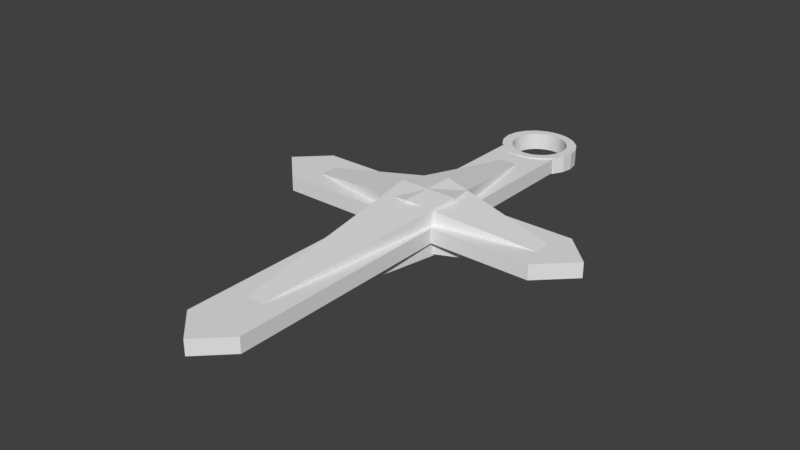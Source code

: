 # Source: Cross.blend  (saved by Blender 2.78.0; exported with 4.5.12 LTS)
import bpy
from mathutils import Matrix  # noqa: F401  (used for matrix-valued properties, if any)

bpy.ops.wm.read_factory_settings(use_empty=True)
scene = bpy.context.scene
scene.name = 'Scene'

# ---- collections
col_collection_1 = bpy.data.collections.new('Collection 1'); scene.collection.children.link(col_collection_1)

# ---- world
world_world = bpy.data.worlds.new('World'); scene.world = world_world
world_world.color = (0.05088, 0.05088, 0.05088)
world_world.use_sun_shadow = False
world_world.sun_shadow_jitter_overblur = 0.0
world_world.cycles.sampling_method = 'MANUAL'

# ---- meshes
me_uploads_files_2488564_neat_wluff_amberis = bpy.data.meshes.new('uploads files 2488564 Neat+Wluff-Amberis')
me_uploads_files_2488564_neat_wluff_amberis.from_pydata([(-0.05506, 1.584, 0.0758), (-0.1204, 1.553, 0.0758), (-0.05934, 1.523, 0.0758), (-0.02304, 1.59, 0.0758), (-0.001806, 1.593, 0.0758), (-0.02304, 1.59, -0.0273), (-0.001806, 1.593, -0.0273), (-0.04449, 1.53, 0.0758), (-0.02897, 1.536, 0.0758), (0.02371, 0.25, -0.1304), (0.02371, 0.06232, -0.1304), (-0.07382, 0.07939, -0.1163), (-0.03956, 1.586, 0.0758), (-0.03956, 1.586, -0.0273), (-0.05506, 1.584, -0.0273), (0.02371, 0.06232, -0.1149), (-0.08666, 1.505, -0.0273), (-0.1204, 1.553, -0.0273), (-0.07346, 1.515, -0.0273), (-0.217, 1.376, 0.0758), (-0.2055, 1.444, 0.0758), (-0.217, 1.376, -0.0273), (-0.2055, 1.309, -0.0273), (-0.05934, 1.523, -0.0273), (-0.04449, 1.53, -0.0273), (-0.02897, 1.536, -0.0273), (-0.09038, 1.186, 0.0758), (-0.09038, 1.186, 0.07065), (-0.08356, 1.182, 0.07065), (-0.08356, 1.182, 0.0758), (-0.09038, 1.186, -0.02214), (-0.09038, 1.186, -0.0273), (-0.08356, 1.182, -0.02214), (-0.08356, 1.182, -0.0273), (-0.2055, 1.444, -0.0273), (-0.02995, 1.038, 0.07065), (-0.05717, 1.17, 0.07065), (-0.06413, 1.173, 0.07065), (-0.08666, 1.505, 0.0758), (-0.09887, 1.494, 0.0758), (-0.09887, 1.494, -0.0273), (-0.06413, 1.173, 0.0758), (0.823, 0.05763, 0.07065), (0.7747, 0.1937, 0.07065), (0.2025, 0.05763, 0.07065), (-0.07346, 1.515, 0.0758), (0.003245, 1.542, -0.0273), (-0.06413, 1.173, -0.02214), (-0.06413, 1.173, -0.0273), (-0.2055, 1.309, 0.0758), (0.01732, 1.594, -0.0273), (0.0179, 1.594, -0.0273), (0.01969, 1.543, -0.0273), (-0.05506, 1.169, 0.07065), (-0.01304, 1.54, -0.0273), (-0.01304, 1.54, 0.0758), (-0.05717, 1.17, 0.0758), (-0.05506, 1.169, 0.0758), (0.003245, 1.542, 0.0758), (-0.05717, 1.17, -0.02214), (-0.05717, 1.17, -0.0273), (-0.05506, 1.169, -0.02214), (-0.05506, 1.169, -0.0273), (0.01969, 1.543, 0.0758), (-0.02304, 1.16, -0.02214), (-0.02995, 1.038, -0.02214), (-0.04392, 1.165, -0.02214), (-0.05392, 1.169, -0.02214), (0.06242, 1.59, -0.0273), (0.0833, 1.585, -0.0273), (0.05242, 1.54, -0.0273), (0.01617, 1.594, -0.0273), (0.01969, 1.594, -0.0273), (0.04119, 1.593, -0.0273), (0.03613, 1.542, -0.0273), (0.06835, 1.536, -0.0273), (0.08445, 1.584, -0.0273), (0.08387, 1.53, -0.0273), (0.08974, 1.584, -0.0273), (0.09926, 1.579, -0.0273), (0.1035, 1.578, -0.0273), (0.1229, 1.568, -0.0273), (0.09871, 1.523, -0.0273), (0.03613, 1.542, 0.0758), (-0.05392, 1.169, 0.07065), (0.05242, 1.54, 0.0758), (-0.05392, 1.169, 0.0758), (0.06835, 1.536, 0.0758), (0.08387, 1.53, 0.0758), (-0.05392, 1.169, -0.0273), (0.09871, 1.523, 0.0758), (0.1128, 1.515, 0.0758), (0.0179, 1.594, 0.0758), (0.01732, 1.594, 0.0758), (-0.1407, 1.424, -0.0273), (-0.1352, 1.439, -0.0273), (-0.04392, 1.165, 0.07065), (-0.04392, 1.165, 0.0758), (-0.1722, 1.504, 0.0758), (-0.04392, 1.165, -0.0273), (0.01969, 1.594, 0.0758), (-0.1295, 0.411, 0.1568), (-0.1295, 0.411, 0.07065), (-0.7272, 0.3064, 0.07065), (-0.1722, 1.504, -0.0273), (-0.02304, 1.16, 0.07065), (-0.02304, 1.16, 0.0758), (-0.02304, 1.16, -0.0273), (-0.1448, 1.342, -0.0273), (-0.1448, 1.342, 0.0758), (-0.1407, 1.326, 0.0758), (-0.1407, 1.326, -0.0273), (-0.1472, 1.359, -0.0273), (-0.001806, 1.157, 0.07065), (-0.001806, 1.157, 0.0758), (-0.1472, 1.359, 0.0758), (0.01617, 1.594, 0.0758), (0.04119, 1.593, 0.0758), (0.0833, 1.585, 0.0758), (0.06242, 1.59, 0.0758), (0.09926, 1.579, 0.0758), (0.08974, 1.584, 0.0758), (0.08445, 1.584, 0.0758), (-0.001806, 1.157, -0.0273), (-0.001806, 1.157, -0.02214), (-0.1479, 1.375, -0.0273), (-0.1479, 1.375, 0.0758), (-0.1472, 1.392, -0.0273), (-0.1472, 1.392, 0.0758), (-0.1551, 0.4331, 0.07065), (-0.1448, 1.408, -0.0273), (-0.1448, 1.408, 0.0758), (-0.1407, 1.424, 0.0758), (-0.1282, 1.454, -0.0273), (-0.1352, 1.439, 0.0758), (-0.1282, 1.454, 0.0758), (-0.1295, 0.411, -0.02214), (-0.7272, 0.3064, -0.02214), (-0.1551, 0.4331, -0.02214), (-0.1197, 1.468, -0.0273), (-0.1197, 1.468, 0.0758), (0.01969, 1.156, -0.02214), (-0.1099, 1.481, -0.0273), (0.01969, 1.156, 0.0758), (0.01969, 1.156, 0.07065), (-0.8558, 0.4331, -0.02214), (-0.1099, 1.481, 0.0758), (0.01969, 1.156, -0.0273), (0.1212, 0.07939, -0.1163), (0.07737, -1.064, -0.02214), (0.003245, 1.208, -0.0273), (0.003245, 1.208, 0.0758), (0.01969, 1.207, 0.0758), (0.01969, 1.207, -0.0273), (-0.01304, 1.211, -0.0273), (-0.01304, 1.211, 0.0758), (-0.02897, 1.215, -0.0273), (-0.02897, 1.215, 0.0758), (0.2025, 0.4331, -0.02214), (0.07737, 1.038, -0.02214), (0.1414, 1.193, -0.02214), (-0.1295, 0.411, -0.1083), (-0.04449, 1.22, -0.0273), (-0.04449, 1.22, 0.0758), (-0.05934, 1.227, -0.0273), (-0.05934, 1.227, 0.0758), (-0.7273, 0.1937, -0.02214), (-1.037, 0.2554, -0.02214), (-0.07346, 1.236, -0.0273), (-0.07346, 1.236, 0.0758), (-0.8352, 0.05763, -0.02214), (-0.08666, 1.246, -0.0273), (-0.08666, 1.246, 0.0758), (0.2025, 1.244, -0.02214), (0.2025, 0.4331, 0.07065), (-0.09887, 1.257, -0.0273), (-0.09887, 1.257, 0.0758), (0.1551, 1.2, -0.0273), (0.1383, 1.257, -0.0273), (0.2069, 1.248, -0.0273), (0.1229, 1.182, -0.02214), (0.1035, 1.173, -0.02214), (0.1229, 1.182, -0.0273), (0.1035, 1.173, -0.0273), (-0.8558, 0.4331, 0.07065), (-1.037, 0.2554, 0.07065), (0.2025, 0.05763, -0.02214), (0.2025, -1.324, -0.02214), (0.1229, 1.182, 0.0758), (0.1035, 1.173, 0.0758), (0.1229, 1.182, 0.07065), (0.1035, 1.173, 0.07065), (0.1591, 1.282, -0.0273), (0.1493, 1.269, -0.0273), (-0.1551, 0.25, 0.1531), (-0.7273, 0.1937, 0.07065), (0.09871, 1.227, 0.0758), (0.09871, 1.227, -0.0273), (0.08387, 1.22, -0.0273), (0.08387, 1.22, 0.0758), (0.06835, 1.215, -0.0273), (0.06835, 1.215, 0.0758), (-0.14, 0.09093, 0.1553), (-0.1551, 0.25, 0.1789), (-0.02995, -1.064, -0.02214), (0.05242, 1.211, -0.0273), (0.05242, 1.211, 0.0758), (0.1443, 1.195, -0.02214), (-0.14, 0.09093, -0.02214), (-0.1551, 0.05763, -0.02214), (0.03613, 1.208, -0.0273), (0.03613, 1.208, 0.0758), (0.07737, 1.038, 0.07065), (0.1414, 1.193, 0.07065), (0.1551, 1.2, 0.07065), (0.1443, 1.195, 0.07065), (0.1551, 1.2, 0.0758), (-0.8352, 0.05763, 0.07065), (0.126, 1.246, -0.0273), (-0.1551, 0.05763, 0.07065), (-0.1722, 1.248, 0.0758), (0.1443, 1.195, -0.0273), (0.1128, 1.236, -0.0273), (0.1414, 1.193, -0.0273), (0.1675, 1.296, -0.0273), (0.1746, 1.311, -0.0273), (0.2402, 1.309, -0.0273), (0.1551, 1.2, -0.02214), (-0.14, 0.09093, 0.07065), (0.02371, -1.499, -0.02214), (-0.1551, -1.324, -0.02214), (0.1414, 1.193, 0.0758), (0.177, 0.411, 0.1568), (0.02371, 0.4378, 0.1531), (0.02371, 0.4378, 0.1789), (0.8436, 0.4331, -0.02214), (0.7746, 0.3064, -0.02214), (-0.1722, 1.248, -0.0273), (-0.1551, 1.232, -0.02214), (0.7746, 0.3064, 0.07065), (0.177, 0.411, 0.07065), (0.8436, 0.4331, 0.07065), (-0.1551, 0.25, -0.1046), (-0.14, 0.09093, -0.1068), (0.177, 0.411, -0.02214), (0.06242, 1.16, -0.02214), (0.0833, 1.165, -0.02214), (0.1874, 0.09093, 0.07065), (0.07737, -1.064, 0.07065), (0.0833, 1.165, -0.0273), (0.2025, -1.324, 0.07065), (0.1443, 1.195, 0.0758), (-0.02995, -1.064, 0.07065), (-0.1551, -1.324, 0.07065), (-0.1551, 0.25, -0.1304), (-0.1551, 1.232, 0.07065), (0.177, 0.411, -0.1083), (0.02371, 0.4378, -0.1304), (0.02371, 0.4378, -0.1046), (0.02371, -1.499, 0.07065), (-0.1204, 1.2, -0.0273), (0.06242, 1.16, -0.0273), (0.04119, 1.157, -0.0273), (-0.1352, 1.311, -0.0273), (0.1128, 1.236, 0.0758), (0.126, 1.246, 0.0758), (0.2025, 1.244, 0.07065), (0.1383, 1.257, 0.0758), (0.2069, 1.248, 0.0758), (0.2025, 0.25, 0.1789), (0.1874, 0.09093, 0.1553), (0.2517, 1.376, -0.0273), (0.1841, 1.408, -0.0273), (0.2402, 1.444, -0.0273), (-0.1204, 1.2, -0.02214), (-0.1204, 1.2, 0.0758), (0.2025, 0.25, -0.1046), (0.1801, 1.424, -0.0273), (0.1746, 1.439, -0.0273), (-0.1099, 1.269, -0.0273), (0.1675, 1.454, -0.0273), (0.02371, 0.06232, 0.1634), (-0.07382, 0.07939, 0.1648), (0.1212, 0.07939, 0.1648), (1.025, 0.2554, -0.02214), (-0.1282, 1.296, -0.0273), (-0.1197, 1.282, -0.0273), (0.1591, 1.468, -0.0273), (0.1493, 1.481, -0.0273), (0.2069, 1.504, -0.0273), (0.2402, 1.309, 0.0758), (0.2025, 0.25, 0.1531), (0.1269, 1.566, -0.0273), (0.1128, 1.515, -0.0273), (0.2025, 0.25, -0.1304), (1.025, 0.2554, 0.07065), (0.1551, 1.553, -0.0273), (-0.1204, 1.2, 0.07065), (0.02371, 0.25, 0.1789), (0.126, 1.505, -0.0273), (0.823, 0.05763, -0.02214), (0.7747, 0.1937, -0.02214), (0.1746, 1.311, 0.0758), (0.1675, 1.296, 0.0758), (0.2402, 1.444, 0.0758), (0.2517, 1.376, 0.0758), (0.1591, 1.282, 0.0758), (0.1493, 1.269, 0.0758), (0.1874, 0.09093, -0.02214), (0.1874, 0.09093, -0.1068), (0.04119, 1.157, 0.07065), (0.1866, 1.359, -0.0273), (0.04119, 1.157, -0.02214), (0.1841, 1.342, -0.0273), (0.1801, 1.326, -0.0273), (0.04119, 1.157, 0.0758), (0.06242, 1.16, 0.07065), (0.0833, 1.165, 0.07065), (0.1383, 1.494, -0.0273), (0.06242, 1.16, 0.0758), (0.0833, 1.165, 0.0758), (0.1874, 1.375, -0.0273), (0.1866, 1.392, -0.0273), (-0.1099, 1.269, 0.0758), (-0.1197, 1.282, 0.0758), (-0.1282, 1.296, 0.0758), (0.1866, 1.359, 0.0758), (-0.1352, 1.311, 0.0758), (0.126, 1.505, 0.0758), (0.1551, 1.553, 0.0758), (0.1383, 1.494, 0.0758), (0.1493, 1.481, 0.0758), (0.2069, 1.504, 0.0758), (0.1269, 1.566, 0.0758), (0.1801, 1.424, 0.0758), (0.1746, 1.439, 0.0758), (0.1675, 1.454, 0.0758), (0.1866, 1.392, 0.0758), (0.1841, 1.408, 0.0758), (0.1874, 1.375, 0.0758), (0.02371, 0.06232, 0.1789), (0.1801, 1.326, 0.0758), (0.1841, 1.342, 0.0758), (0.1591, 1.468, 0.0758), (0.1229, 1.568, 0.0758), (0.1035, 1.578, 0.0758)], [], [(0, 1, 2), (3, 4, 5), (6, 5, 4), (7, 8, 0), (9, 10, 11), (12, 13, 14), (12, 14, 0), (10, 15, 11), (16, 17, 18), (5, 12, 3), (19, 20, 21), (5, 13, 12), (22, 19, 21), (18, 17, 23), (24, 23, 14), (25, 24, 14), (26, 27, 28), (26, 28, 29), (30, 31, 32), (33, 32, 31), (14, 13, 25), (34, 21, 20), (28, 27, 35), (36, 37, 35), (2, 7, 0), (16, 38, 39), (16, 39, 40), (28, 37, 41), (28, 41, 29), (42, 43, 44), (18, 45, 38), (18, 38, 16), (5, 6, 46), (47, 32, 48), (33, 48, 32), (19, 22, 49), (50, 51, 52), (23, 2, 45), (23, 45, 18), (24, 7, 2), (24, 2, 23), (36, 35, 53), (25, 8, 7), (25, 7, 24), (54, 55, 8), (54, 8, 25), (56, 36, 53), (56, 53, 57), (46, 58, 55), (46, 55, 54), (59, 60, 61), (62, 61, 60), (52, 63, 58), (52, 58, 46), (64, 65, 66), (61, 67, 65), (66, 65, 67), (68, 69, 70), (13, 5, 54), (54, 25, 13), (52, 46, 71), (71, 50, 52), (51, 72, 52), (72, 73, 52), (74, 52, 73), (70, 74, 68), (75, 70, 69), (69, 76, 75), (77, 75, 76), (76, 78, 77), (78, 79, 77), (80, 81, 77), (82, 77, 81), (74, 83, 63), (74, 63, 52), (14, 23, 17), (53, 35, 84), (70, 85, 83), (70, 83, 74), (62, 67, 61), (53, 84, 86), (53, 86, 57), (75, 87, 85), (75, 85, 70), (77, 88, 87), (77, 87, 75), (62, 89, 67), (82, 90, 88), (82, 88, 77), (37, 36, 56), (37, 56, 41), (82, 91, 90), (59, 47, 60), (48, 60, 47), (1, 0, 17), (14, 17, 0), (92, 93, 58), (94, 34, 95), (86, 84, 96), (86, 96, 97), (98, 1, 17), (67, 89, 66), (99, 66, 89), (100, 92, 63), (58, 63, 92), (101, 102, 103), (104, 98, 17), (104, 34, 98), (96, 105, 106), (96, 106, 97), (66, 99, 64), (107, 64, 99), (20, 98, 34), (35, 102, 101), (108, 109, 110), (108, 110, 111), (108, 22, 112), (111, 22, 108), (105, 113, 114), (105, 114, 106), (112, 115, 109), (112, 109, 108), (12, 0, 8), (8, 55, 12), (3, 12, 55), (116, 4, 58), (93, 116, 58), (83, 117, 63), (118, 119, 85), (120, 121, 87), (87, 88, 120), (122, 118, 87), (85, 87, 118), (83, 85, 119), (119, 117, 83), (100, 63, 117), (123, 124, 64), (123, 64, 107), (115, 112, 125), (115, 125, 126), (127, 128, 126), (127, 126, 125), (102, 35, 129), (130, 131, 128), (130, 128, 127), (94, 132, 131), (94, 131, 130), (95, 34, 133), (95, 134, 132), (95, 132, 94), (133, 135, 134), (133, 134, 95), (136, 137, 138), (139, 140, 135), (139, 135, 133), (124, 123, 141), (142, 139, 104), (40, 142, 104), (104, 17, 40), (40, 17, 16), (143, 114, 144), (113, 144, 114), (145, 129, 138), (140, 146, 98), (142, 146, 140), (142, 140, 139), (147, 141, 123), (148, 149, 15), (146, 142, 39), (40, 39, 142), (150, 151, 152), (150, 152, 153), (154, 155, 151), (154, 151, 150), (156, 157, 155), (156, 155, 154), (94, 130, 34), (21, 34, 130), (104, 133, 34), (139, 133, 104), (130, 127, 21), (127, 125, 21), (125, 112, 21), (158, 159, 160), (136, 161, 137), (162, 163, 157), (162, 157, 156), (164, 165, 163), (164, 163, 162), (166, 167, 137), (145, 138, 137), (168, 169, 165), (168, 165, 164), (170, 167, 166), (171, 172, 169), (171, 169, 168), (158, 173, 174), (175, 176, 172), (175, 172, 171), (177, 178, 179), (180, 181, 182), (183, 182, 181), (103, 184, 185), (103, 129, 184), (186, 44, 187), (188, 189, 190), (191, 190, 189), (102, 129, 103), (192, 179, 193), (184, 145, 185), (194, 103, 195), (129, 145, 184), (196, 197, 198), (196, 198, 199), (199, 198, 200), (199, 200, 201), (20, 19, 131), (115, 126, 19), (202, 203, 194), (204, 15, 149), (194, 195, 202), (201, 200, 205), (201, 205, 206), (160, 207, 158), (208, 209, 166), (206, 205, 210), (206, 210, 211), (190, 212, 213), (214, 215, 174), (213, 174, 215), (194, 101, 103), (170, 166, 209), (211, 210, 153), (211, 153, 152), (214, 216, 215), (194, 203, 101), (98, 20, 135), (185, 217, 195), (185, 195, 103), (38, 1, 39), (193, 179, 178), (218, 178, 177), (219, 195, 217), (185, 170, 217), (49, 22, 220), (177, 221, 218), (222, 218, 221), (223, 182, 222), (192, 224, 179), (225, 226, 224), (209, 219, 217), (209, 217, 170), (177, 227, 221), (145, 137, 167), (228, 202, 195), (197, 222, 182), (198, 197, 182), (229, 230, 204), (149, 229, 204), (170, 185, 167), (60, 156, 62), (182, 223, 160), (182, 160, 180), (185, 145, 167), (190, 213, 231), (190, 231, 188), (180, 160, 159), (195, 219, 228), (149, 186, 187), (232, 233, 234), (147, 123, 150), (113, 35, 144), (154, 150, 107), (235, 236, 158), (220, 22, 237), (124, 141, 65), (237, 238, 220), (96, 84, 35), (105, 96, 35), (164, 162, 33), (239, 174, 240), (47, 59, 65), (59, 61, 65), (241, 235, 158), (241, 158, 174), (242, 137, 161), (124, 65, 64), (221, 223, 222), (242, 166, 137), (105, 35, 113), (242, 243, 166), (227, 158, 207), (244, 159, 158), (245, 246, 159), (240, 232, 239), (138, 129, 238), (243, 208, 166), (247, 248, 44), (183, 249, 198), (240, 174, 212), (174, 213, 212), (250, 44, 248), (205, 200, 249), (200, 198, 249), (216, 251, 215), (248, 252, 250), (253, 250, 252), (232, 240, 212), (161, 254, 242), (255, 220, 238), (212, 233, 232), (256, 257, 258), (187, 250, 259), (187, 259, 229), (254, 9, 11), (212, 35, 233), (9, 257, 256), (149, 187, 229), (212, 144, 35), (89, 156, 99), (107, 99, 154), (89, 62, 156), (175, 171, 260), (31, 260, 168), (154, 99, 156), (48, 33, 162), (60, 48, 162), (162, 156, 60), (123, 107, 150), (147, 150, 153), (153, 210, 147), (182, 183, 198), (205, 261, 210), (261, 205, 249), (262, 210, 261), (147, 210, 262), (146, 39, 98), (55, 58, 3), (21, 112, 22), (250, 253, 259), (98, 39, 1), (259, 230, 229), (237, 22, 263), (187, 44, 250), (207, 221, 227), (219, 253, 252), (65, 161, 136), (243, 242, 254), (253, 230, 259), (159, 258, 65), (131, 132, 20), (132, 134, 20), (134, 135, 20), (135, 140, 98), (126, 128, 19), (128, 131, 19), (110, 109, 49), (230, 209, 204), (258, 161, 65), (223, 207, 160), (219, 209, 253), (159, 256, 258), (213, 215, 251), (213, 251, 231), (244, 256, 159), (207, 223, 221), (161, 9, 254), (136, 138, 65), (264, 251, 265), (266, 174, 173), (65, 141, 159), (265, 216, 267), (268, 267, 216), (179, 224, 226), (214, 174, 266), (101, 233, 35), (269, 248, 270), (268, 266, 173), (37, 28, 35), (248, 247, 270), (168, 164, 31), (271, 272, 273), (238, 274, 138), (32, 47, 65), (237, 175, 260), (255, 238, 129), (266, 268, 216), (33, 31, 164), (173, 158, 227), (275, 220, 255), (171, 168, 260), (173, 227, 177), (236, 276, 256), (277, 278, 273), (252, 203, 202), (279, 175, 237), (256, 244, 236), (216, 214, 266), (179, 268, 173), (173, 177, 179), (278, 280, 273), (252, 281, 282), (244, 158, 236), (283, 248, 269), (235, 284, 236), (285, 286, 237), (286, 279, 237), (241, 174, 239), (30, 65, 274), (252, 282, 203), (287, 288, 289), (280, 287, 289), (252, 228, 219), (237, 263, 285), (263, 22, 111), (179, 290, 268), (284, 235, 241), (43, 239, 291), (82, 292, 293), (149, 148, 294), (232, 291, 239), (43, 295, 239), (241, 239, 295), (260, 238, 237), (204, 11, 15), (296, 293, 292), (297, 255, 129), (234, 101, 298), (290, 179, 226), (81, 292, 82), (299, 293, 296), (138, 274, 65), (284, 300, 301), (284, 301, 236), (257, 161, 258), (302, 225, 224), (302, 224, 303), (186, 301, 300), (273, 304, 305), (271, 273, 305), (233, 101, 234), (303, 224, 192), (303, 192, 306), (44, 186, 42), (255, 297, 275), (306, 192, 193), (306, 193, 307), (300, 42, 186), (289, 273, 280), (178, 267, 307), (178, 307, 193), (257, 9, 161), (42, 295, 43), (247, 44, 43), (204, 254, 11), (294, 9, 256), (218, 265, 267), (218, 267, 178), (295, 284, 241), (272, 277, 273), (222, 264, 265), (222, 265, 218), (42, 300, 295), (284, 295, 300), (226, 305, 290), (271, 305, 226), (308, 149, 309), (197, 196, 264), (197, 264, 222), (43, 270, 247), (274, 260, 30), (144, 212, 310), (260, 274, 238), (271, 226, 311), (312, 159, 141), (208, 204, 209), (245, 159, 312), (149, 308, 186), (27, 297, 35), (129, 35, 297), (313, 311, 226), (314, 226, 225), (313, 226, 314), (310, 315, 143), (310, 143, 144), (147, 262, 141), (30, 32, 65), (312, 141, 262), (27, 26, 297), (310, 212, 316), (317, 212, 191), (318, 299, 296), (296, 289, 318), (288, 318, 289), (181, 180, 159), (246, 181, 159), (204, 243, 254), (307, 268, 306), (316, 319, 315), (316, 315, 310), (260, 31, 30), (208, 243, 204), (267, 268, 307), (268, 290, 303), (261, 245, 312), (261, 312, 262), (316, 212, 317), (191, 212, 190), (230, 253, 209), (275, 297, 26), (316, 317, 320), (316, 320, 319), (249, 246, 245), (271, 311, 321), (322, 272, 271), (321, 322, 271), (252, 202, 228), (249, 245, 261), (79, 80, 77), (196, 188, 264), (199, 188, 196), (73, 68, 74), (176, 175, 323), (279, 323, 175), (320, 317, 189), (191, 189, 317), (286, 324, 323), (286, 323, 279), (246, 249, 181), (183, 181, 249), (285, 325, 324), (285, 324, 286), (305, 326, 290), (303, 306, 268), (6, 71, 46), (263, 327, 325), (263, 325, 285), (46, 54, 5), (111, 110, 327), (111, 327, 263), (231, 264, 188), (251, 264, 231), (216, 265, 251), (86, 97, 157), (328, 329, 91), (232, 269, 291), (330, 329, 328), (232, 298, 269), (331, 332, 330), (169, 26, 165), (329, 333, 91), (90, 91, 333), (270, 43, 291), (206, 320, 201), (211, 152, 143), (201, 320, 199), (152, 151, 143), (270, 291, 269), (334, 304, 335), (335, 304, 336), (337, 305, 338), (315, 211, 143), (319, 211, 315), (320, 206, 319), (189, 199, 320), (188, 199, 189), (211, 319, 206), (114, 143, 151), (155, 106, 151), (157, 163, 56), (41, 56, 163), (26, 29, 165), (163, 165, 29), (29, 41, 163), (56, 57, 157), (57, 86, 157), (155, 157, 97), (106, 155, 97), (114, 151, 106), (220, 327, 49), (339, 305, 337), (281, 248, 283), (304, 338, 305), (283, 340, 281), (341, 290, 342), (275, 169, 172), (172, 176, 275), (26, 169, 275), (269, 298, 283), (283, 298, 340), (302, 290, 341), (302, 303, 290), (109, 115, 49), (323, 220, 176), (325, 220, 324), (110, 49, 327), (19, 49, 115), (343, 332, 331), (336, 332, 343), (333, 344, 90), (88, 90, 344), (344, 345, 88), (345, 120, 88), (324, 220, 323), (327, 220, 325), (275, 176, 220), (332, 304, 289), (326, 305, 339), (342, 290, 326), (334, 338, 304), (304, 332, 336), (329, 330, 332), (273, 289, 304), (122, 87, 121), (4, 3, 58), (289, 296, 332), (329, 332, 296), (149, 294, 309), (292, 329, 296), (329, 292, 333), (45, 1, 38), (45, 2, 1), (333, 292, 81), (333, 81, 344), (345, 344, 81), (309, 276, 301), (276, 236, 301), (293, 91, 82), (308, 309, 301), (299, 328, 91), (299, 91, 293), (318, 330, 328), (318, 328, 299), (330, 318, 288), (330, 288, 331), (308, 301, 186), (294, 276, 309), (331, 288, 287), (331, 287, 343), (280, 336, 343), (280, 343, 287), (294, 256, 276), (278, 335, 336), (278, 336, 280), (277, 334, 335), (277, 335, 278), (148, 9, 294), (272, 338, 334), (272, 334, 277), (9, 148, 10), (322, 337, 338), (322, 338, 272), (321, 339, 337), (321, 337, 322), (148, 15, 10), (311, 326, 339), (311, 339, 321), (313, 342, 326), (313, 326, 311), (314, 341, 342), (314, 342, 313), (225, 302, 341), (225, 341, 314), (232, 234, 298), (81, 80, 345), (298, 101, 203), (121, 120, 79), (298, 203, 282), (121, 78, 122), (76, 122, 78), (121, 79, 78), (298, 282, 340), (120, 345, 79), (80, 79, 345), (282, 281, 340), (122, 76, 69), (122, 69, 118), (248, 281, 252), (69, 68, 119), (69, 119, 118), (68, 73, 117), (68, 117, 119), (100, 117, 72), (73, 72, 117), (93, 71, 116), (92, 51, 93), (93, 50, 71), (50, 93, 51), (116, 71, 4), (72, 51, 92), (72, 92, 100), (71, 6, 4)])
me_uploads_files_2488564_neat_wluff_amberis.use_remesh_preserve_volume = False
me_uploads_files_2488564_neat_wluff_amberis.use_remesh_preserve_attributes = False
me_uploads_files_2488564_neat_wluff_amberis.use_mirror_vertex_groups = False
me_uploads_files_2488564_neat_wluff_amberis.update()

# ---- objects
ob_cross = bpy.data.objects.new('Cross', me_uploads_files_2488564_neat_wluff_amberis)

# ---- transforms, parenting, visibility, modifiers, constraints
ob_cross.location = (0.0, 0.0, 0.0)
ob_cross.lineart.crease_threshold = 0.0

# ---- collection membership
col_collection_1.objects.link(ob_cross)

# ---- scene / render settings (as saved in the file)
scene.frame_start = 1; scene.frame_end = 250; scene.frame_set(1)
scene.render.engine = 'BLENDER_EEVEE_NEXT'
scene.render.resolution_percentage = 50
scene.render.dither_intensity = 0.0
scene.cycles.use_denoising = False
scene.cycles.samples = 128
scene.cycles.sampling_pattern = 'TABULATED_SOBOL'
scene.cycles.light_sampling_threshold = 0.0
scene.cycles.use_adaptive_sampling = False
scene.cycles.use_light_tree = False
scene.cycles.blur_glossy = 0.0
scene.cycles.sample_clamp_indirect = 0.0
scene.view_settings.view_transform = 'Standard'
bpy.context.view_layer.update()

# ---- added for rendering (the .blend has no active camera and no usable light): camera, sun
cam_auto = bpy.data.cameras.new('AutoCamera')
cam_auto.lens = 50.0
cam_auto.sensor_width = 36.0
cam_auto.clip_end = 1000.0
ob_auto_camera = bpy.data.objects.new('AutoCamera', cam_auto)
scene.collection.objects.link(ob_auto_camera)
ob_auto_camera.location = (3.4451, -4.09369, 2.7852)
ob_auto_camera.rotation_euler = (1.09748, -7.21219e-08, 0.694738)
scene.camera = ob_auto_camera
light_auto_sun = bpy.data.lights.new('AutoSun', 'SUN')
light_auto_sun.energy = 3.0
light_auto_sun.angle = 0.0523599
ob_auto_sun = bpy.data.objects.new('AutoSun', light_auto_sun)
scene.collection.objects.link(ob_auto_sun)
ob_auto_sun.rotation_euler = (0.872665, 0.174533, 0.523599)
bpy.context.view_layer.update()
